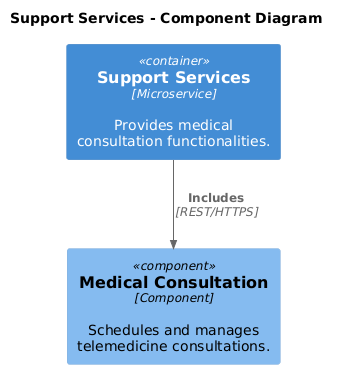

The diagram above was rendered by PlantUML. Its source (embedded in the PNG):
@startuml
!include https://raw.githubusercontent.com/plantuml-stdlib/C4-PlantUML/master/C4_Component.puml

title "Support Services - Component Diagram"

Container(support, "Support Services", "Microservice", "Provides medical consultation functionalities.")

Component(consult, "Medical Consultation", "Component", "Schedules and manages telemedicine consultations.")

Rel(support, consult, "Includes", "REST/HTTPS")
@enduml